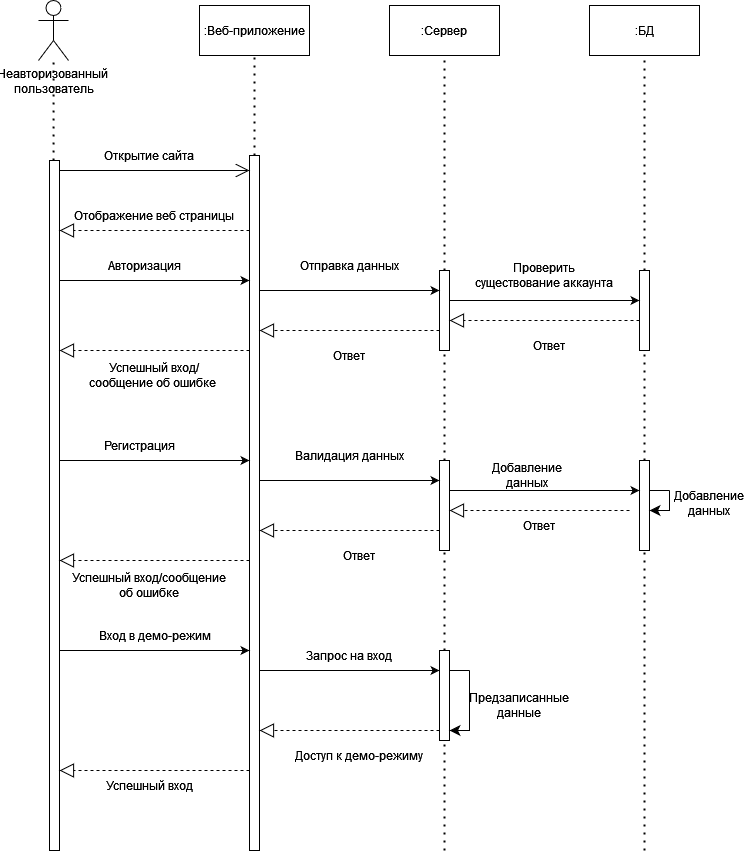

The diagram above was exported from draw.io. Its source (the exported page's mxGraphModel, read from the mxfile embedded in the PNG):
<mxGraphModel dx="1302" dy="745" grid="1" gridSize="10" guides="1" tooltips="1" connect="1" arrows="1" fold="1" page="1" pageScale="1" pageWidth="827" pageHeight="1169" math="0" shadow="0">
  <root>
    <mxCell id="0" />
    <mxCell id="1" parent="0" />
    <mxCell id="4zoZBEMFsUerXSaoxMm7-8" value="Неавторизованный&amp;nbsp;&lt;br&gt;пользователь" style="shape=umlActor;verticalLabelPosition=bottom;verticalAlign=top;html=1;outlineConnect=0;" parent="1" vertex="1">
      <mxGeometry x="89" y="30" width="30" height="60" as="geometry" />
    </mxCell>
    <mxCell id="4zoZBEMFsUerXSaoxMm7-12" value="" style="html=1;points=[];perimeter=orthogonalPerimeter;outlineConnect=0;targetShapes=umlLifeline;portConstraint=eastwest;newEdgeStyle={&quot;edgeStyle&quot;:&quot;elbowEdgeStyle&quot;,&quot;elbow&quot;:&quot;vertical&quot;,&quot;curved&quot;:0,&quot;rounded&quot;:0};" parent="1" vertex="1">
      <mxGeometry x="100" y="190" width="10" height="690" as="geometry" />
    </mxCell>
    <mxCell id="4zoZBEMFsUerXSaoxMm7-13" value="" style="html=1;points=[];perimeter=orthogonalPerimeter;outlineConnect=0;targetShapes=umlLifeline;portConstraint=eastwest;newEdgeStyle={&quot;edgeStyle&quot;:&quot;elbowEdgeStyle&quot;,&quot;elbow&quot;:&quot;vertical&quot;,&quot;curved&quot;:0,&quot;rounded&quot;:0};" parent="1" vertex="1">
      <mxGeometry x="300" y="185" width="10" height="695" as="geometry" />
    </mxCell>
    <mxCell id="4zoZBEMFsUerXSaoxMm7-15" value="" style="html=1;points=[];perimeter=orthogonalPerimeter;outlineConnect=0;targetShapes=umlLifeline;portConstraint=eastwest;newEdgeStyle={&quot;edgeStyle&quot;:&quot;elbowEdgeStyle&quot;,&quot;elbow&quot;:&quot;vertical&quot;,&quot;curved&quot;:0,&quot;rounded&quot;:0};" parent="1" vertex="1">
      <mxGeometry x="490" y="300" width="10" height="80" as="geometry" />
    </mxCell>
    <mxCell id="4zoZBEMFsUerXSaoxMm7-16" value="" style="html=1;points=[];perimeter=orthogonalPerimeter;outlineConnect=0;targetShapes=umlLifeline;portConstraint=eastwest;newEdgeStyle={&quot;edgeStyle&quot;:&quot;elbowEdgeStyle&quot;,&quot;elbow&quot;:&quot;vertical&quot;,&quot;curved&quot;:0,&quot;rounded&quot;:0};" parent="1" vertex="1">
      <mxGeometry x="490" y="490" width="10" height="90" as="geometry" />
    </mxCell>
    <mxCell id="4zoZBEMFsUerXSaoxMm7-19" value="" style="html=1;points=[];perimeter=orthogonalPerimeter;outlineConnect=0;targetShapes=umlLifeline;portConstraint=eastwest;newEdgeStyle={&quot;edgeStyle&quot;:&quot;elbowEdgeStyle&quot;,&quot;elbow&quot;:&quot;vertical&quot;,&quot;curved&quot;:0,&quot;rounded&quot;:0};" parent="1" vertex="1">
      <mxGeometry x="690" y="300" width="10" height="80" as="geometry" />
    </mxCell>
    <mxCell id="4zoZBEMFsUerXSaoxMm7-20" value="" style="html=1;points=[];perimeter=orthogonalPerimeter;outlineConnect=0;targetShapes=umlLifeline;portConstraint=eastwest;newEdgeStyle={&quot;edgeStyle&quot;:&quot;elbowEdgeStyle&quot;,&quot;elbow&quot;:&quot;vertical&quot;,&quot;curved&quot;:0,&quot;rounded&quot;:0};" parent="1" vertex="1">
      <mxGeometry x="690" y="490" width="10" height="90" as="geometry" />
    </mxCell>
    <mxCell id="4zoZBEMFsUerXSaoxMm7-22" value=":Веб-приложение" style="html=1;whiteSpace=wrap;" parent="1" vertex="1">
      <mxGeometry x="250" y="35" width="110" height="50" as="geometry" />
    </mxCell>
    <mxCell id="4zoZBEMFsUerXSaoxMm7-23" value=":Сервер" style="html=1;whiteSpace=wrap;" parent="1" vertex="1">
      <mxGeometry x="440" y="35" width="110" height="50" as="geometry" />
    </mxCell>
    <mxCell id="4zoZBEMFsUerXSaoxMm7-24" value=":БД" style="html=1;whiteSpace=wrap;" parent="1" vertex="1">
      <mxGeometry x="640" y="35" width="110" height="50" as="geometry" />
    </mxCell>
    <mxCell id="4zoZBEMFsUerXSaoxMm7-25" value="" style="endArrow=none;dashed=1;html=1;dashPattern=1 3;strokeWidth=2;rounded=0;" parent="1" source="4zoZBEMFsUerXSaoxMm7-12" target="4zoZBEMFsUerXSaoxMm7-8" edge="1">
      <mxGeometry width="50" height="50" relative="1" as="geometry">
        <mxPoint x="370" y="220" as="sourcePoint" />
        <mxPoint x="420" y="170" as="targetPoint" />
      </mxGeometry>
    </mxCell>
    <mxCell id="4zoZBEMFsUerXSaoxMm7-27" value="" style="endArrow=open;endFill=1;endSize=12;html=1;rounded=0;" parent="1" source="4zoZBEMFsUerXSaoxMm7-12" target="4zoZBEMFsUerXSaoxMm7-13" edge="1">
      <mxGeometry width="160" relative="1" as="geometry">
        <mxPoint x="320" y="190" as="sourcePoint" />
        <mxPoint x="480" y="190" as="targetPoint" />
        <Array as="points">
          <mxPoint x="210" y="200" />
          <mxPoint x="270" y="200" />
        </Array>
      </mxGeometry>
    </mxCell>
    <mxCell id="4zoZBEMFsUerXSaoxMm7-28" value="" style="endArrow=block;dashed=1;endFill=0;endSize=12;html=1;rounded=0;" parent="1" source="4zoZBEMFsUerXSaoxMm7-13" target="4zoZBEMFsUerXSaoxMm7-12" edge="1">
      <mxGeometry width="160" relative="1" as="geometry">
        <mxPoint x="320" y="190" as="sourcePoint" />
        <mxPoint x="480" y="190" as="targetPoint" />
        <Array as="points">
          <mxPoint x="210" y="260" />
        </Array>
      </mxGeometry>
    </mxCell>
    <mxCell id="4zoZBEMFsUerXSaoxMm7-29" value="Открытие сайта" style="text;html=1;strokeColor=none;fillColor=none;align=center;verticalAlign=middle;whiteSpace=wrap;rounded=0;" parent="1" vertex="1">
      <mxGeometry x="120" y="170" width="160" height="30" as="geometry" />
    </mxCell>
    <mxCell id="4zoZBEMFsUerXSaoxMm7-30" value="Отображение веб страницы" style="text;html=1;strokeColor=none;fillColor=none;align=center;verticalAlign=middle;whiteSpace=wrap;rounded=0;" parent="1" vertex="1">
      <mxGeometry x="110" y="230" width="190" height="30" as="geometry" />
    </mxCell>
    <mxCell id="4zoZBEMFsUerXSaoxMm7-31" value="" style="endArrow=classic;html=1;rounded=0;" parent="1" source="4zoZBEMFsUerXSaoxMm7-12" edge="1">
      <mxGeometry width="50" height="50" relative="1" as="geometry">
        <mxPoint x="370" y="320" as="sourcePoint" />
        <mxPoint x="300" y="310" as="targetPoint" />
        <Array as="points">
          <mxPoint x="210" y="310" />
        </Array>
      </mxGeometry>
    </mxCell>
    <mxCell id="4zoZBEMFsUerXSaoxMm7-32" value="Авторизация" style="text;html=1;strokeColor=none;fillColor=none;align=center;verticalAlign=middle;whiteSpace=wrap;rounded=0;" parent="1" vertex="1">
      <mxGeometry x="120" y="280" width="150" height="30" as="geometry" />
    </mxCell>
    <mxCell id="4zoZBEMFsUerXSaoxMm7-33" value="" style="endArrow=classic;html=1;rounded=0;" parent="1" source="4zoZBEMFsUerXSaoxMm7-13" target="4zoZBEMFsUerXSaoxMm7-15" edge="1">
      <mxGeometry width="50" height="50" relative="1" as="geometry">
        <mxPoint x="370" y="320" as="sourcePoint" />
        <mxPoint x="420" y="270" as="targetPoint" />
        <Array as="points">
          <mxPoint x="450" y="320" />
        </Array>
      </mxGeometry>
    </mxCell>
    <mxCell id="4zoZBEMFsUerXSaoxMm7-34" value="Отправка данных" style="text;html=1;strokeColor=none;fillColor=none;align=center;verticalAlign=middle;whiteSpace=wrap;rounded=0;" parent="1" vertex="1">
      <mxGeometry x="340" y="280" width="120" height="30" as="geometry" />
    </mxCell>
    <mxCell id="4zoZBEMFsUerXSaoxMm7-35" value="" style="endArrow=classic;html=1;rounded=0;" parent="1" source="4zoZBEMFsUerXSaoxMm7-15" target="4zoZBEMFsUerXSaoxMm7-19" edge="1">
      <mxGeometry width="50" height="50" relative="1" as="geometry">
        <mxPoint x="340" y="330" as="sourcePoint" />
        <mxPoint x="390" y="280" as="targetPoint" />
        <Array as="points">
          <mxPoint x="590" y="330" />
        </Array>
      </mxGeometry>
    </mxCell>
    <mxCell id="4zoZBEMFsUerXSaoxMm7-36" value="Проверить существование аккаунта" style="text;html=1;strokeColor=none;fillColor=none;align=center;verticalAlign=middle;whiteSpace=wrap;rounded=0;" parent="1" vertex="1">
      <mxGeometry x="520" y="290" width="150" height="30" as="geometry" />
    </mxCell>
    <mxCell id="4zoZBEMFsUerXSaoxMm7-37" value="" style="endArrow=none;dashed=1;html=1;dashPattern=1 3;strokeWidth=2;rounded=0;entryX=0.5;entryY=1;entryDx=0;entryDy=0;" parent="1" source="4zoZBEMFsUerXSaoxMm7-13" target="4zoZBEMFsUerXSaoxMm7-22" edge="1">
      <mxGeometry width="50" height="50" relative="1" as="geometry">
        <mxPoint x="340" y="320" as="sourcePoint" />
        <mxPoint x="390" y="270" as="targetPoint" />
      </mxGeometry>
    </mxCell>
    <mxCell id="4zoZBEMFsUerXSaoxMm7-38" value="" style="endArrow=none;dashed=1;html=1;dashPattern=1 3;strokeWidth=2;rounded=0;entryX=0.5;entryY=1;entryDx=0;entryDy=0;" parent="1" source="4zoZBEMFsUerXSaoxMm7-15" target="4zoZBEMFsUerXSaoxMm7-23" edge="1">
      <mxGeometry width="50" height="50" relative="1" as="geometry">
        <mxPoint x="340" y="320" as="sourcePoint" />
        <mxPoint x="390" y="270" as="targetPoint" />
      </mxGeometry>
    </mxCell>
    <mxCell id="4zoZBEMFsUerXSaoxMm7-39" value="" style="endArrow=none;dashed=1;html=1;dashPattern=1 3;strokeWidth=2;rounded=0;entryX=0.5;entryY=1;entryDx=0;entryDy=0;" parent="1" source="4zoZBEMFsUerXSaoxMm7-19" target="4zoZBEMFsUerXSaoxMm7-24" edge="1">
      <mxGeometry width="50" height="50" relative="1" as="geometry">
        <mxPoint x="340" y="320" as="sourcePoint" />
        <mxPoint x="390" y="270" as="targetPoint" />
      </mxGeometry>
    </mxCell>
    <mxCell id="4zoZBEMFsUerXSaoxMm7-40" value="" style="endArrow=block;dashed=1;endFill=0;endSize=12;html=1;rounded=0;" parent="1" source="4zoZBEMFsUerXSaoxMm7-19" target="4zoZBEMFsUerXSaoxMm7-15" edge="1">
      <mxGeometry width="160" relative="1" as="geometry">
        <mxPoint x="280" y="290" as="sourcePoint" />
        <mxPoint x="440" y="290" as="targetPoint" />
        <Array as="points">
          <mxPoint x="630" y="350" />
        </Array>
      </mxGeometry>
    </mxCell>
    <mxCell id="4zoZBEMFsUerXSaoxMm7-41" value="" style="endArrow=block;dashed=1;endFill=0;endSize=12;html=1;rounded=0;" parent="1" source="4zoZBEMFsUerXSaoxMm7-15" edge="1">
      <mxGeometry width="160" relative="1" as="geometry">
        <mxPoint x="280" y="290" as="sourcePoint" />
        <mxPoint x="310" y="360" as="targetPoint" />
        <Array as="points">
          <mxPoint x="420" y="360" />
          <mxPoint x="400" y="360" />
        </Array>
      </mxGeometry>
    </mxCell>
    <mxCell id="4zoZBEMFsUerXSaoxMm7-42" value="" style="endArrow=block;dashed=1;endFill=0;endSize=12;html=1;rounded=0;" parent="1" source="4zoZBEMFsUerXSaoxMm7-13" target="4zoZBEMFsUerXSaoxMm7-12" edge="1">
      <mxGeometry width="160" relative="1" as="geometry">
        <mxPoint x="280" y="290" as="sourcePoint" />
        <mxPoint x="440" y="290" as="targetPoint" />
        <Array as="points">
          <mxPoint x="210" y="380" />
        </Array>
      </mxGeometry>
    </mxCell>
    <mxCell id="4zoZBEMFsUerXSaoxMm7-44" value="Ответ" style="text;html=1;strokeColor=none;fillColor=none;align=center;verticalAlign=middle;whiteSpace=wrap;rounded=0;" parent="1" vertex="1">
      <mxGeometry x="570" y="360" width="60" height="30" as="geometry" />
    </mxCell>
    <mxCell id="4zoZBEMFsUerXSaoxMm7-45" value="Ответ" style="text;html=1;strokeColor=none;fillColor=none;align=center;verticalAlign=middle;whiteSpace=wrap;rounded=0;" parent="1" vertex="1">
      <mxGeometry x="370" y="370" width="60" height="30" as="geometry" />
    </mxCell>
    <mxCell id="4zoZBEMFsUerXSaoxMm7-46" value="Успешный вход/ сообщение об ошибке&amp;nbsp;" style="text;html=1;strokeColor=none;fillColor=none;align=center;verticalAlign=middle;whiteSpace=wrap;rounded=0;" parent="1" vertex="1">
      <mxGeometry x="130" y="390" width="150" height="30" as="geometry" />
    </mxCell>
    <mxCell id="4zoZBEMFsUerXSaoxMm7-47" value="" style="endArrow=classic;html=1;rounded=0;" parent="1" source="4zoZBEMFsUerXSaoxMm7-12" target="4zoZBEMFsUerXSaoxMm7-13" edge="1">
      <mxGeometry width="50" height="50" relative="1" as="geometry">
        <mxPoint x="340" y="490" as="sourcePoint" />
        <mxPoint x="390" y="440" as="targetPoint" />
        <Array as="points">
          <mxPoint x="200" y="490" />
        </Array>
      </mxGeometry>
    </mxCell>
    <mxCell id="4zoZBEMFsUerXSaoxMm7-48" value="" style="endArrow=classic;html=1;rounded=0;" parent="1" source="4zoZBEMFsUerXSaoxMm7-13" target="4zoZBEMFsUerXSaoxMm7-16" edge="1">
      <mxGeometry width="50" height="50" relative="1" as="geometry">
        <mxPoint x="340" y="490" as="sourcePoint" />
        <mxPoint x="390" y="440" as="targetPoint" />
        <Array as="points">
          <mxPoint x="400" y="510" />
        </Array>
      </mxGeometry>
    </mxCell>
    <mxCell id="4zoZBEMFsUerXSaoxMm7-49" value="" style="endArrow=classic;html=1;rounded=0;" parent="1" source="4zoZBEMFsUerXSaoxMm7-16" target="4zoZBEMFsUerXSaoxMm7-20" edge="1">
      <mxGeometry width="50" height="50" relative="1" as="geometry">
        <mxPoint x="340" y="490" as="sourcePoint" />
        <mxPoint x="390" y="440" as="targetPoint" />
        <Array as="points">
          <mxPoint x="600" y="520" />
        </Array>
      </mxGeometry>
    </mxCell>
    <mxCell id="4zoZBEMFsUerXSaoxMm7-50" value="Регистрация" style="text;html=1;strokeColor=none;fillColor=none;align=center;verticalAlign=middle;whiteSpace=wrap;rounded=0;" parent="1" vertex="1">
      <mxGeometry x="150" y="460" width="80" height="30" as="geometry" />
    </mxCell>
    <mxCell id="4zoZBEMFsUerXSaoxMm7-51" value="Валидация данных" style="text;html=1;strokeColor=none;fillColor=none;align=center;verticalAlign=middle;whiteSpace=wrap;rounded=0;" parent="1" vertex="1">
      <mxGeometry x="340" y="470" width="120" height="30" as="geometry" />
    </mxCell>
    <mxCell id="4zoZBEMFsUerXSaoxMm7-52" value="Добавление данных" style="text;html=1;strokeColor=none;fillColor=none;align=center;verticalAlign=middle;whiteSpace=wrap;rounded=0;" parent="1" vertex="1">
      <mxGeometry x="530" y="490" width="95" height="30" as="geometry" />
    </mxCell>
    <mxCell id="4zoZBEMFsUerXSaoxMm7-53" value="" style="endArrow=block;dashed=1;endFill=0;endSize=12;html=1;rounded=0;" parent="1" target="4zoZBEMFsUerXSaoxMm7-16" edge="1">
      <mxGeometry width="160" relative="1" as="geometry">
        <mxPoint x="680" y="540" as="sourcePoint" />
        <mxPoint x="440" y="460" as="targetPoint" />
      </mxGeometry>
    </mxCell>
    <mxCell id="4zoZBEMFsUerXSaoxMm7-54" value="" style="endArrow=block;dashed=1;endFill=0;endSize=12;html=1;rounded=0;" parent="1" source="4zoZBEMFsUerXSaoxMm7-16" target="4zoZBEMFsUerXSaoxMm7-13" edge="1">
      <mxGeometry width="160" relative="1" as="geometry">
        <mxPoint x="280" y="460" as="sourcePoint" />
        <mxPoint x="440" y="460" as="targetPoint" />
        <Array as="points">
          <mxPoint x="400" y="560" />
        </Array>
      </mxGeometry>
    </mxCell>
    <mxCell id="4zoZBEMFsUerXSaoxMm7-55" value="" style="endArrow=block;dashed=1;endFill=0;endSize=12;html=1;rounded=0;" parent="1" source="4zoZBEMFsUerXSaoxMm7-13" target="4zoZBEMFsUerXSaoxMm7-12" edge="1">
      <mxGeometry width="160" relative="1" as="geometry">
        <mxPoint x="280" y="460" as="sourcePoint" />
        <mxPoint x="440" y="460" as="targetPoint" />
        <Array as="points">
          <mxPoint x="200" y="590" />
        </Array>
      </mxGeometry>
    </mxCell>
    <mxCell id="4zoZBEMFsUerXSaoxMm7-56" value="Ответ" style="text;html=1;strokeColor=none;fillColor=none;align=center;verticalAlign=middle;whiteSpace=wrap;rounded=0;" parent="1" vertex="1">
      <mxGeometry x="530" y="540" width="120" height="30" as="geometry" />
    </mxCell>
    <mxCell id="4zoZBEMFsUerXSaoxMm7-57" value="Ответ" style="text;html=1;strokeColor=none;fillColor=none;align=center;verticalAlign=middle;whiteSpace=wrap;rounded=0;" parent="1" vertex="1">
      <mxGeometry x="340" y="570" width="140" height="30" as="geometry" />
    </mxCell>
    <mxCell id="4zoZBEMFsUerXSaoxMm7-58" value="Успешный вход/сообщение об ошибке" style="text;html=1;strokeColor=none;fillColor=none;align=center;verticalAlign=middle;whiteSpace=wrap;rounded=0;" parent="1" vertex="1">
      <mxGeometry x="120" y="600" width="160" height="30" as="geometry" />
    </mxCell>
    <mxCell id="7Y0jWQFT4NBVQJP3bFjW-1" value="" style="endArrow=none;dashed=1;html=1;dashPattern=1 3;strokeWidth=2;rounded=0;" parent="1" source="4zoZBEMFsUerXSaoxMm7-16" target="4zoZBEMFsUerXSaoxMm7-15" edge="1">
      <mxGeometry width="50" height="50" relative="1" as="geometry">
        <mxPoint x="640" y="460" as="sourcePoint" />
        <mxPoint x="690" y="410" as="targetPoint" />
      </mxGeometry>
    </mxCell>
    <mxCell id="7Y0jWQFT4NBVQJP3bFjW-2" value="" style="endArrow=none;dashed=1;html=1;dashPattern=1 3;strokeWidth=2;rounded=0;" parent="1" source="4zoZBEMFsUerXSaoxMm7-20" target="4zoZBEMFsUerXSaoxMm7-19" edge="1">
      <mxGeometry width="50" height="50" relative="1" as="geometry">
        <mxPoint x="720" y="470" as="sourcePoint" />
        <mxPoint x="770" y="420" as="targetPoint" />
      </mxGeometry>
    </mxCell>
    <mxCell id="vkN6U50oEUZkiZwhXvjS-2" value="" style="endArrow=classic;html=1;rounded=0;" parent="1" source="4zoZBEMFsUerXSaoxMm7-12" target="4zoZBEMFsUerXSaoxMm7-13" edge="1">
      <mxGeometry width="50" height="50" relative="1" as="geometry">
        <mxPoint x="110" y="680" as="sourcePoint" />
        <mxPoint x="300" y="680" as="targetPoint" />
        <Array as="points">
          <mxPoint x="200" y="680" />
        </Array>
      </mxGeometry>
    </mxCell>
    <mxCell id="vkN6U50oEUZkiZwhXvjS-4" value="" style="endArrow=classic;html=1;rounded=0;" parent="1" source="4zoZBEMFsUerXSaoxMm7-13" target="vkN6U50oEUZkiZwhXvjS-3" edge="1">
      <mxGeometry width="50" height="50" relative="1" as="geometry">
        <mxPoint x="305" y="710" as="sourcePoint" />
        <mxPoint x="495" y="710" as="targetPoint" />
        <Array as="points">
          <mxPoint x="400" y="700" />
        </Array>
      </mxGeometry>
    </mxCell>
    <mxCell id="vkN6U50oEUZkiZwhXvjS-8" value="" style="endArrow=block;dashed=1;endFill=0;endSize=12;html=1;rounded=0;" parent="1" source="vkN6U50oEUZkiZwhXvjS-3" target="4zoZBEMFsUerXSaoxMm7-13" edge="1">
      <mxGeometry width="160" relative="1" as="geometry">
        <mxPoint x="490" y="760" as="sourcePoint" />
        <mxPoint x="310" y="760" as="targetPoint" />
        <Array as="points">
          <mxPoint x="400" y="760" />
        </Array>
      </mxGeometry>
    </mxCell>
    <mxCell id="vkN6U50oEUZkiZwhXvjS-9" value="" style="endArrow=block;dashed=1;endFill=0;endSize=12;html=1;rounded=0;" parent="1" source="4zoZBEMFsUerXSaoxMm7-13" target="4zoZBEMFsUerXSaoxMm7-12" edge="1">
      <mxGeometry width="160" relative="1" as="geometry">
        <mxPoint x="290" y="800" as="sourcePoint" />
        <mxPoint x="110" y="800" as="targetPoint" />
        <Array as="points">
          <mxPoint x="200" y="800" />
        </Array>
      </mxGeometry>
    </mxCell>
    <mxCell id="vkN6U50oEUZkiZwhXvjS-10" value="Вход в демо-режим" style="text;html=1;strokeColor=none;fillColor=none;align=center;verticalAlign=middle;whiteSpace=wrap;rounded=0;" parent="1" vertex="1">
      <mxGeometry x="142.5" y="650" width="125" height="30" as="geometry" />
    </mxCell>
    <mxCell id="vkN6U50oEUZkiZwhXvjS-11" value="Запрос на вход" style="text;html=1;strokeColor=none;fillColor=none;align=center;verticalAlign=middle;whiteSpace=wrap;rounded=0;" parent="1" vertex="1">
      <mxGeometry x="340" y="670" width="120" height="30" as="geometry" />
    </mxCell>
    <mxCell id="vkN6U50oEUZkiZwhXvjS-14" value="Доступ к демо-режиму" style="text;html=1;strokeColor=none;fillColor=none;align=center;verticalAlign=middle;whiteSpace=wrap;rounded=0;" parent="1" vertex="1">
      <mxGeometry x="335" y="770" width="150" height="30" as="geometry" />
    </mxCell>
    <mxCell id="vkN6U50oEUZkiZwhXvjS-15" value="Успешный вход" style="text;html=1;strokeColor=none;fillColor=none;align=center;verticalAlign=middle;whiteSpace=wrap;rounded=0;" parent="1" vertex="1">
      <mxGeometry x="120" y="800" width="160" height="30" as="geometry" />
    </mxCell>
    <mxCell id="LTXQVFZqlONDmKPvqIlQ-1" value="" style="endArrow=none;dashed=1;html=1;dashPattern=1 3;strokeWidth=2;rounded=0;" parent="1" target="4zoZBEMFsUerXSaoxMm7-16" edge="1">
      <mxGeometry width="50" height="50" relative="1" as="geometry">
        <mxPoint x="495" y="880" as="sourcePoint" />
        <mxPoint x="590" y="600" as="targetPoint" />
      </mxGeometry>
    </mxCell>
    <mxCell id="LTXQVFZqlONDmKPvqIlQ-2" value="" style="endArrow=none;dashed=1;html=1;dashPattern=1 3;strokeWidth=2;rounded=0;" parent="1" target="4zoZBEMFsUerXSaoxMm7-20" edge="1">
      <mxGeometry width="50" height="50" relative="1" as="geometry">
        <mxPoint x="695" y="880" as="sourcePoint" />
        <mxPoint x="860" y="590" as="targetPoint" />
      </mxGeometry>
    </mxCell>
    <mxCell id="vkN6U50oEUZkiZwhXvjS-3" value="" style="html=1;points=[];perimeter=orthogonalPerimeter;outlineConnect=0;targetShapes=umlLifeline;portConstraint=eastwest;newEdgeStyle={&quot;edgeStyle&quot;:&quot;elbowEdgeStyle&quot;,&quot;elbow&quot;:&quot;vertical&quot;,&quot;curved&quot;:0,&quot;rounded&quot;:0};" parent="1" vertex="1">
      <mxGeometry x="490" y="680" width="10" height="90" as="geometry" />
    </mxCell>
    <mxCell id="e1f9zxDUVlUuInTcrjdi-1" value="" style="edgeStyle=elbowEdgeStyle;elbow=vertical;endArrow=classic;html=1;curved=0;rounded=0;endSize=8;startSize=8;" edge="1" parent="1" target="4zoZBEMFsUerXSaoxMm7-20">
      <mxGeometry width="50" height="50" relative="1" as="geometry">
        <mxPoint x="720" y="520" as="sourcePoint" />
        <mxPoint x="780" y="550" as="targetPoint" />
        <Array as="points">
          <mxPoint x="720" y="540" />
          <mxPoint x="710" y="540" />
          <mxPoint x="710" y="540" />
          <mxPoint x="780" y="510" />
        </Array>
      </mxGeometry>
    </mxCell>
    <mxCell id="e1f9zxDUVlUuInTcrjdi-4" value="" style="endArrow=none;html=1;rounded=0;" edge="1" parent="1">
      <mxGeometry width="50" height="50" relative="1" as="geometry">
        <mxPoint x="700" y="520" as="sourcePoint" />
        <mxPoint x="720" y="520" as="targetPoint" />
      </mxGeometry>
    </mxCell>
    <mxCell id="e1f9zxDUVlUuInTcrjdi-7" value="Добавление данных" style="text;html=1;strokeColor=none;fillColor=none;align=center;verticalAlign=middle;whiteSpace=wrap;rounded=0;" vertex="1" parent="1">
      <mxGeometry x="720" y="517.5" width="80" height="30" as="geometry" />
    </mxCell>
    <mxCell id="e1f9zxDUVlUuInTcrjdi-8" value="" style="edgeStyle=elbowEdgeStyle;elbow=vertical;endArrow=classic;html=1;curved=0;rounded=0;endSize=8;startSize=8;" edge="1" parent="1">
      <mxGeometry width="50" height="50" relative="1" as="geometry">
        <mxPoint x="520" y="700" as="sourcePoint" />
        <mxPoint x="500" y="760" as="targetPoint" />
        <Array as="points">
          <mxPoint x="520" y="760" />
          <mxPoint x="510" y="760" />
          <mxPoint x="510" y="760" />
          <mxPoint x="580" y="730" />
        </Array>
      </mxGeometry>
    </mxCell>
    <mxCell id="e1f9zxDUVlUuInTcrjdi-13" value="" style="endArrow=none;html=1;rounded=0;" edge="1" parent="1" source="vkN6U50oEUZkiZwhXvjS-3">
      <mxGeometry width="50" height="50" relative="1" as="geometry">
        <mxPoint x="290" y="630" as="sourcePoint" />
        <mxPoint x="520" y="700" as="targetPoint" />
      </mxGeometry>
    </mxCell>
    <mxCell id="e1f9zxDUVlUuInTcrjdi-14" value="Предзаписанные данные" style="text;html=1;strokeColor=none;fillColor=none;align=center;verticalAlign=middle;whiteSpace=wrap;rounded=0;" vertex="1" parent="1">
      <mxGeometry x="530" y="720" width="80" height="30" as="geometry" />
    </mxCell>
  </root>
</mxGraphModel>